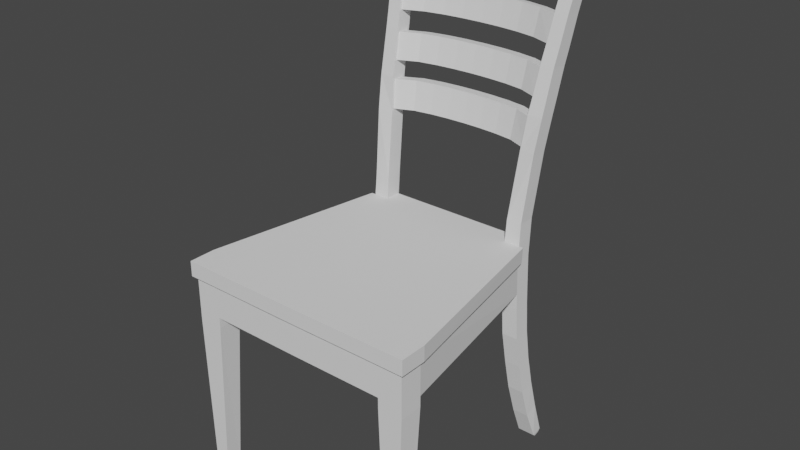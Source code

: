 # Source: Chair_model.blend  (saved by Blender 2.82.7; exported with 4.5.12 LTS)
import bpy
from mathutils import Matrix  # noqa: F401  (used for matrix-valued properties, if any)

bpy.ops.wm.read_factory_settings(use_empty=True)
scene = bpy.context.scene
scene.name = 'Scene'

# ---- collections
col_collection = bpy.data.collections.new('Collection'); scene.collection.children.link(col_collection)

# ---- world
world_world = bpy.data.worlds.new('World'); scene.world = world_world
world_world.use_nodes = True; world_world.node_tree.nodes.clear()
_N = world_world.node_tree.nodes; _L = world_world.node_tree.links
n0 = _N.new('ShaderNodeOutputWorld'); n0.name = 'World Output'; n0.location = (300, 300)
n1 = _N.new('ShaderNodeBackground'); n1.name = 'Background'; n1.location = (10, 300)
n1.inputs[0].default_value = (0.05088, 0.05088, 0.05088, 1.0)
_L.new(n1.outputs[0], n0.inputs[0])
n0.is_active_output = True
world_world.color = (0.05088, 0.05088, 0.05088)
world_world.use_sun_shadow = False
world_world.sun_shadow_jitter_overblur = 0.0

# ---- meshes
me_cube_001 = bpy.data.meshes.new('Cube.001')
me_cube_001.from_pydata([(0.7623, -1.178, -0.1075), (0.7623, -1.178, 0.2594), (0.7632, -0.9871, -0.1075), (0.7623, -0.9871, 0.2594), (0.962, -1.178, -0.1075), (0.962, -1.178, 0.2594), (0.9628, -0.9871, -0.1075), (0.962, -0.9871, 0.2594), (0.8134, -1.178, -1.447), (0.8166, -1.046, -1.447), (0.9224, -1.178, -1.447), (0.9255, -1.046, -1.447), (0.7623, -1.178, -0.02293), (0.7627, -0.9871, -0.02293), (0.9623, -0.9871, -0.02293), (0.962, -1.178, -0.02293), (0.57, 0.4838, 0.2594), (0.7034, 0.4838, 0.2594), (0.5791, 0.4838, -0.02293), (0.7122, 0.4838, -0.02293), (0.0, -1.181, -0.02293), (0.0, -1.181, 0.2594), (0.0, -0.9905, 0.2594), (0.0, -0.9905, -0.02293), (0.5704, 0.6226, 0.2594), (0.7038, 0.6226, 0.2594), (0.5796, 0.6226, -0.02293), (0.7128, 0.6226, -0.02293), (0.5838, 0.4838, -0.1505), (0.7169, 0.4838, -0.1505), (0.5845, 0.6226, -0.1505), (0.7176, 0.6226, -0.1505), (0.5951, 0.4906, -0.4189), (0.728, 0.4906, -0.4189), (0.5956, 0.629, -0.4076), (0.7285, 0.629, -0.4076), (0.6084, 0.5273, -0.6858), (0.7413, 0.5273, -0.6858), (0.6083, 0.6543, -0.6634), (0.7412, 0.6543, -0.6634), (0.6234, 0.5719, -0.9495), (0.7565, 0.5719, -0.9495), (0.6226, 0.6969, -0.9161), (0.7557, 0.6969, -0.9161), (0.6402, 0.6387, -1.208), (0.7751, 0.6387, -1.208), (0.6379, 0.7511, -1.164), (0.7718, 0.7511, -1.164), (0.6565, 0.7134, -1.434), (0.8001, 0.7134, -1.434), (0.6565, 0.8197, -1.431), (0.7901, 0.8197, -1.431), (0.6565, 0.7395, -1.455), (0.7969, 0.7395, -1.455), (0.6565, 0.7973, -1.454), (0.7901, 0.7973, -1.454), (0.0, 0.4838, 0.2594), (0.0, 0.4838, -0.02293), (0.0, 0.6226, 0.2594), (0.0, 0.6226, -0.02293), (0.5739, 0.5068, 0.5601), (0.6988, 0.5068, 0.5601), (0.5747, 0.6456, 0.5601), (0.6996, 0.6456, 0.5601), (0.7276, 0.9256, 2.536), (0.8369, 0.9256, 2.536), (0.7276, 1.054, 2.502), (0.8369, 1.054, 2.502), (0.6045, 0.6101, 1.112), (0.6496, 0.7306, 1.697), (0.6825, 0.8251, 2.068), (0.6832, 0.915, 2.05), (0.6507, 0.8275, 1.685), (0.6054, 0.7056, 1.106), (0.7276, 0.5746, 1.094), (0.7631, 0.7154, 1.719), (0.7934, 0.8102, 2.091), (0.729, 0.7123, 1.085), (0.7646, 0.8522, 1.702), (0.7944, 0.9354, 2.066), (0.6234, 0.6451, 1.343), (0.6357, 0.6794, 1.486), (0.6367, 0.7766, 1.475), (0.6244, 0.7425, 1.335), (0.7457, 0.629, 1.365), (0.7509, 0.6546, 1.468), (0.7471, 0.7665, 1.353), (0.7524, 0.7919, 1.454), (0.6638, 0.7741, 1.859), (0.6647, 0.8673, 1.845), (0.7732, 0.7495, 1.843), (0.7745, 0.8826, 1.823), (0.6964, 0.844, 2.217), (0.8057, 0.844, 2.217), (0.8064, 0.9651, 2.188), (0.6971, 0.9651, 2.188), (0.7223, 0.9118, 2.482), (0.8316, 0.9118, 2.482), (0.8318, 1.039, 2.449), (0.7225, 1.039, 2.449), (0.7205, 1.014, 2.435), (0.6989, 0.951, 2.212), (0.6984, 0.8684, 2.232), (0.7205, 0.9262, 2.458), (0.7225, 1.039, 2.449), (0.6971, 0.9651, 2.188), (0.6964, 0.844, 2.217), (0.7223, 0.9118, 2.482), (0.6841, 0.8102, 2.091), (0.6851, 0.9392, 2.066), (0.6618, 0.7495, 1.843), (0.6631, 0.8826, 1.823), (0.6342, 0.6546, 1.468), (0.6507, 0.7154, 1.719), (0.6522, 0.8522, 1.702), (0.6356, 0.7919, 1.454), (0.6262, 0.7665, 1.353), (0.604, 0.7235, 1.085), (0.6027, 0.5879, 1.094), (0.6248, 0.629, 1.365), (0.0, 1.132, 2.435), (0.0, 1.069, 2.212), (0.0, 0.9866, 2.232), (0.0, 1.044, 2.458), (0.0, 0.9432, 2.068), (0.0, 1.033, 2.05), (0.0, 0.8922, 1.859), (0.0, 0.9854, 1.845), (0.0, 0.7976, 1.486), (0.0, 0.8487, 1.697), (0.0, 0.9456, 1.685), (0.0, 0.8947, 1.475), (0.0, 0.8606, 1.335), (0.0, 0.8143, 1.106), (0.0, 0.7168, 1.112), (0.0, 0.7633, 1.343), (0.5404, 1.068, 2.435), (0.3603, 1.109, 2.435), (0.1801, 1.127, 2.435), (0.1801, 1.039, 2.458), (0.3602, 1.021, 2.458), (0.5404, 0.9801, 2.458), (0.5238, 0.9282, 2.232), (0.3492, 0.9651, 2.232), (0.1746, 0.9816, 2.232), (0.1747, 1.064, 2.212), (0.3494, 1.048, 2.212), (0.5241, 1.011, 2.212), (0.4978, 0.8417, 1.859), (0.3319, 0.873, 1.859), (0.1659, 0.8877, 1.859), (0.1662, 0.9809, 1.845), (0.3323, 0.9661, 1.845), (0.4985, 0.9348, 1.845), (0.5119, 0.8886, 2.068), (0.3413, 0.9228, 2.068), (0.1706, 0.9384, 2.068), (0.5124, 0.9784, 2.05), (0.3416, 1.013, 2.05), (0.1708, 1.028, 2.05), (0.4775, 0.8495, 1.475), (0.3184, 0.8772, 1.475), (0.1592, 0.8906, 1.475), (0.1627, 0.9413, 1.685), (0.3253, 0.9272, 1.685), (0.488, 0.8978, 1.685), (0.4872, 0.8012, 1.697), (0.3248, 0.8304, 1.697), (0.1624, 0.8444, 1.697), (0.1589, 0.7934, 1.486), (0.3179, 0.7801, 1.486), (0.4768, 0.7526, 1.486), (0.4683, 0.8177, 1.335), (0.3122, 0.8438, 1.335), (0.1561, 0.8566, 1.335), (0.1558, 0.7593, 1.343), (0.3117, 0.7465, 1.343), (0.4675, 0.7205, 1.343), (0.4534, 0.6773, 1.112), (0.3023, 0.7011, 1.112), (0.1511, 0.7131, 1.112), (0.1514, 0.8105, 1.106), (0.3027, 0.7985, 1.106), (0.4541, 0.7746, 1.106), (0.7623, -0.9871, 0.2594), (0.7627, -0.9871, -0.02293), (0.57, 0.4838, 0.2594), (0.5791, 0.4838, -0.02293), (0.0, -0.9905, 0.2594), (0.0, -0.9905, -0.02293), (0.0, 0.4838, 0.2594), (0.0, 0.4838, -0.02293)], [], [(14, 13, 18, 19), (14, 7, 5, 15), (15, 5, 1, 12), (4, 0, 8, 10), (9, 11, 10, 8), (2, 6, 11, 9), (0, 2, 9, 8), (6, 4, 10, 11), (4, 15, 12, 0), (6, 14, 15, 4), (2, 13, 14, 6), (0, 12, 13, 2), (19, 18, 28, 29), (7, 14, 19, 17), (57, 18, 187, 191), (13, 12, 20, 23), (12, 1, 21, 20), (22, 3, 184, 188), (26, 24, 25, 27), (24, 26, 59, 58), (17, 19, 27, 25), (16, 17, 61, 60), (31, 29, 33, 35), (27, 19, 29, 31), (26, 27, 31, 30), (18, 26, 30, 28), (32, 34, 38, 36), (30, 31, 35, 34), (28, 30, 34, 32), (29, 28, 32, 33), (37, 36, 40, 41), (33, 32, 36, 37), (35, 33, 37, 39), (34, 35, 39, 38), (43, 41, 45, 47), (39, 37, 41, 43), (38, 39, 43, 42), (36, 38, 42, 40), (44, 46, 50, 48), (42, 43, 47, 46), (40, 42, 46, 44), (41, 40, 44, 45), (51, 49, 53, 55), (45, 44, 48, 49), (47, 45, 49, 51), (46, 47, 51, 50), (53, 52, 54, 55), (50, 51, 55, 54), (48, 50, 54, 52), (49, 48, 52, 53), (99, 96, 64, 66), (26, 18, 57, 59), (3, 16, 186, 184), (24, 16, 60, 62), (25, 24, 62, 63), (17, 25, 63, 61), (64, 65, 67, 66), (96, 97, 65, 64), (97, 98, 67, 65), (98, 99, 66, 67), (63, 62, 117, 77), (87, 115, 114, 78), (61, 63, 77, 74), (85, 87, 78, 75), (91, 111, 109, 79), (60, 61, 74, 118), (112, 85, 75, 113), (90, 91, 79, 76), (62, 60, 118, 117), (163, 162, 131, 130), (110, 90, 76, 108), (109, 108, 76, 79), (175, 174, 132, 135), (116, 119, 112, 115), (118, 74, 84, 119), (119, 84, 85, 112), (74, 77, 86, 84), (84, 86, 87, 85), (77, 117, 116, 86), (86, 116, 115, 87), (114, 113, 110, 111), (113, 75, 90, 110), (75, 78, 91, 90), (78, 114, 111, 91), (79, 109, 95, 94), (76, 79, 94, 93), (108, 76, 93, 92), (109, 108, 92, 95), (94, 95, 99, 98), (93, 94, 98, 97), (92, 93, 97, 96), (99, 95, 105, 104), (139, 138, 120, 123), (92, 96, 107, 106), (96, 99, 104, 107), (95, 92, 106, 105), (151, 150, 126, 127), (101, 100, 104, 105), (102, 101, 105, 106), (103, 102, 106, 107), (100, 103, 107, 104), (71, 70, 108, 109), (88, 89, 111, 110), (70, 88, 110, 108), (89, 71, 109, 111), (69, 81, 112, 113), (72, 69, 113, 114), (82, 72, 114, 115), (81, 82, 115, 112), (73, 83, 116, 117), (68, 73, 117, 118), (80, 68, 118, 119), (83, 80, 119, 116), (102, 103, 141, 142), (145, 144, 122, 121), (144, 139, 123, 122), (138, 145, 121, 120), (137, 146, 145, 138), (150, 156, 124, 126), (156, 159, 125, 124), (159, 151, 127, 125), (136, 147, 146, 137), (169, 168, 129, 128), (162, 169, 128, 131), (168, 163, 130, 129), (100, 101, 147, 136), (181, 180, 134, 133), (180, 175, 135, 134), (174, 181, 133, 132), (142, 141, 140, 143), (143, 140, 139, 144), (101, 102, 142, 147), (147, 142, 143, 146), (146, 143, 144, 145), (103, 100, 136, 141), (141, 136, 137, 140), (140, 137, 138, 139), (71, 89, 153, 157), (157, 153, 152, 158), (158, 152, 151, 159), (70, 71, 157, 154), (154, 157, 158, 155), (155, 158, 159, 156), (88, 70, 154, 148), (148, 154, 155, 149), (149, 155, 156, 150), (89, 88, 148, 153), (153, 148, 149, 152), (152, 149, 150, 151), (69, 72, 165, 166), (166, 165, 164, 167), (167, 164, 163, 168), (82, 81, 171, 160), (160, 171, 170, 161), (161, 170, 169, 162), (81, 69, 166, 171), (171, 166, 167, 170), (170, 167, 168, 169), (72, 82, 160, 165), (165, 160, 161, 164), (164, 161, 162, 163), (83, 73, 183, 172), (172, 183, 182, 173), (173, 182, 181, 174), (68, 80, 177, 178), (178, 177, 176, 179), (179, 176, 175, 180), (73, 68, 178, 183), (183, 178, 179, 182), (182, 179, 180, 181), (80, 83, 172, 177), (177, 172, 173, 176), (176, 173, 174, 175), (188, 184, 185, 189), (185, 184, 186, 187), (187, 186, 190, 191), (13, 23, 189, 185), (18, 13, 185, 187), (16, 56, 190, 186), (21, 1, 184, 188), (7, 184, 1, 5), (17, 186, 184, 7)])
_uv = me_cube_001.uv_layers.new(name='UVMap')
_uv.uv.foreach_set('vector', [0.4326, 0.5, 0.4326, 0.25, 0.4326, 0.25, 0.4326, 0.5, 0.4326, 0.5, 0.625, 0.5, 0.625, 0.75, 0.4326, 0.75, 0.4326, 0.75, 0.625, 0.75, 0.625, 1.0, 0.4326, 1.0, 0.375, 0.75, 0.375, 1.0, 0.375, 1.0, 0.375, 0.75, 0.125, 0.5, 0.375, 0.5, 0.375, 0.75, 0.125, 0.75, 0.375, 0.25, 0.375, 0.5, 0.375, 0.5, 0.375, 0.25, 0.375, 0.0, 0.375, 0.25, 0.375, 0.25, 0.375, 0.0, 0.375, 0.5, 0.375, 0.75, 0.375, 0.75, 0.375, 0.5, 0.375, 0.75, 0.4326, 0.75, 0.4326, 1.0, 0.375, 1.0, 0.375, 0.5, 0.4326, 0.5, 0.4326, 0.75, 0.375, 0.75, 0.375, 0.25, 0.4326, 0.25, 0.4326, 0.5, 0.375, 0.5, 0.375, 0.0, 0.4326, 0.0, 0.4326, 0.25, 0.375, 0.25, 0.4326, 0.5, 0.4326, 0.25, 0.4326, 0.25, 0.4326, 0.5, 0.625, 0.5, 0.4326, 0.5, 0.4326, 0.5, 0.625, 0.5, 0.4326, 0.25, 0.4326, 0.25, 0.4326, 0.25, 0.4326, 0.25, 0.4326, 0.25, 0.4326, 0.0, 0.4326, 0.0, 0.4326, 0.25, 0.4326, 1.0, 0.625, 1.0, 0.625, 1.0, 0.4326, 1.0, 0.875, 0.5, 0.875, 0.5, 0.875, 0.5, 0.875, 0.5, 0.4326, 0.25, 0.625, 0.25, 0.625, 0.5, 0.4326, 0.5, 0.625, 0.25, 0.4326, 0.25, 0.4326, 0.25, 0.625, 0.25, 0.625, 0.5, 0.4326, 0.5, 0.4326, 0.5, 0.625, 0.5, 0.875, 0.5, 0.625, 0.5, 0.625, 0.5, 0.875, 0.5, 0.4326, 0.5, 0.4326, 0.5, 0.4326, 0.5, 0.4326, 0.5, 0.4326, 0.5, 0.4326, 0.5, 0.4326, 0.5, 0.4326, 0.5, 0.4326, 0.25, 0.4326, 0.5, 0.4326, 0.5, 0.4326, 0.25, 0.4326, 0.25, 0.4326, 0.25, 0.4326, 0.25, 0.4326, 0.25, 0.4326, 0.25, 0.4326, 0.25, 0.4326, 0.25, 0.4326, 0.25, 0.4326, 0.25, 0.4326, 0.5, 0.4326, 0.5, 0.4326, 0.25, 0.4326, 0.25, 0.4326, 0.25, 0.4326, 0.25, 0.4326, 0.25, 0.4326, 0.5, 0.4326, 0.25, 0.4326, 0.25, 0.4326, 0.5, 0.4326, 0.5, 0.4326, 0.25, 0.4326, 0.25, 0.4326, 0.5, 0.4326, 0.5, 0.4326, 0.25, 0.4326, 0.25, 0.4326, 0.5, 0.4326, 0.5, 0.4326, 0.5, 0.4326, 0.5, 0.4326, 0.5, 0.4326, 0.25, 0.4326, 0.5, 0.4326, 0.5, 0.4326, 0.25, 0.4326, 0.5, 0.4326, 0.5, 0.4326, 0.5, 0.4326, 0.5, 0.4326, 0.5, 0.4326, 0.5, 0.4326, 0.5, 0.4326, 0.5, 0.4326, 0.25, 0.4326, 0.5, 0.4326, 0.5, 0.4326, 0.25, 0.4326, 0.25, 0.4326, 0.25, 0.4326, 0.25, 0.4326, 0.25, 0.4326, 0.25, 0.4326, 0.25, 0.4326, 0.25, 0.4326, 0.25, 0.4326, 0.25, 0.4326, 0.5, 0.4326, 0.5, 0.4326, 0.25, 0.4326, 0.25, 0.4326, 0.25, 0.4326, 0.25, 0.4326, 0.25, 0.4326, 0.5, 0.4326, 0.25, 0.4326, 0.25, 0.4326, 0.5, 0.4326, 0.5, 0.4326, 0.5, 0.4326, 0.5, 0.4326, 0.5, 0.4326, 0.5, 0.4326, 0.25, 0.4326, 0.25, 0.4326, 0.5, 0.4326, 0.5, 0.4326, 0.5, 0.4326, 0.5, 0.4326, 0.5, 0.4326, 0.25, 0.4326, 0.5, 0.4326, 0.5, 0.4326, 0.25, 0.4326, 0.5, 0.4326, 0.25, 0.4326, 0.25, 0.4326, 0.5, 0.4326, 0.25, 0.4326, 0.5, 0.4326, 0.5, 0.4326, 0.25, 0.4326, 0.25, 0.4326, 0.25, 0.4326, 0.25, 0.4326, 0.25, 0.4326, 0.5, 0.4326, 0.25, 0.4326, 0.25, 0.4326, 0.5, 0.875, 0.5, 0.875, 0.5, 0.875, 0.5, 0.875, 0.5, 0.4326, 0.25, 0.4326, 0.25, 0.4326, 0.25, 0.4326, 0.25, 0.875, 0.5, 0.875, 0.5, 0.875, 0.5, 0.875, 0.5, 0.875, 0.5, 0.875, 0.5, 0.875, 0.5, 0.875, 0.5, 0.625, 0.5, 0.625, 0.25, 0.625, 0.25, 0.625, 0.5, 0.625, 0.5, 0.625, 0.5, 0.625, 0.5, 0.625, 0.5, 0.875, 0.5, 0.625, 0.5, 0.625, 0.5, 0.875, 0.5, 0.875, 0.5, 0.625, 0.5, 0.625, 0.5, 0.875, 0.5, 0.625, 0.5, 0.625, 0.5, 0.625, 0.5, 0.625, 0.5, 0.625, 0.5, 0.625, 0.25, 0.625, 0.25, 0.625, 0.5, 0.625, 0.5, 0.625, 0.25, 0.625, 0.25, 0.625, 0.5, 0.625, 0.5, 0.625, 0.25, 0.625, 0.25, 0.625, 0.5, 0.625, 0.5, 0.625, 0.5, 0.625, 0.5, 0.625, 0.5, 0.625, 0.5, 0.625, 0.5, 0.625, 0.5, 0.625, 0.5, 0.625, 0.5, 0.625, 0.25, 0.625, 0.25, 0.625, 0.5, 0.875, 0.5, 0.625, 0.5, 0.625, 0.5, 0.875, 0.5, 0.875, 0.5, 0.625, 0.5, 0.625, 0.5, 0.875, 0.5, 0.625, 0.5, 0.625, 0.5, 0.625, 0.5, 0.625, 0.5, 0.875, 0.5, 0.875, 0.5, 0.875, 0.5, 0.875, 0.5, 0.875, 0.5, 0.875, 0.5, 0.875, 0.5, 0.875, 0.5, 0.875, 0.5, 0.625, 0.5, 0.625, 0.5, 0.875, 0.5, 0.0, 0.0, 0.0, 0.0, 0.0, 0.0, 0.0, 0.0, 0.875, 0.5, 0.875, 0.5, 0.875, 0.5, 0.875, 0.5, 0.875, 0.5, 0.875, 0.5, 0.875, 0.5, 0.875, 0.5, 0.875, 0.5, 0.625, 0.5, 0.625, 0.5, 0.875, 0.5, 0.875, 0.5, 0.625, 0.5, 0.625, 0.5, 0.875, 0.5, 0.625, 0.5, 0.625, 0.5, 0.625, 0.5, 0.625, 0.5, 0.625, 0.5, 0.625, 0.5, 0.625, 0.5, 0.625, 0.5, 0.625, 0.5, 0.625, 0.25, 0.625, 0.25, 0.625, 0.5, 0.625, 0.5, 0.625, 0.25, 0.625, 0.25, 0.625, 0.5, 0.875, 0.5, 0.875, 0.5, 0.875, 0.5, 0.875, 0.5, 0.875, 0.5, 0.625, 0.5, 0.625, 0.5, 0.875, 0.5, 0.625, 0.5, 0.625, 0.5, 0.625, 0.5, 0.625, 0.5, 0.625, 0.5, 0.625, 0.25, 0.625, 0.25, 0.625, 0.5, 0.625, 0.5, 0.625, 0.25, 0.625, 0.25, 0.625, 0.5, 0.625, 0.5, 0.625, 0.5, 0.625, 0.5, 0.625, 0.5, 0.875, 0.5, 0.625, 0.5, 0.625, 0.5, 0.875, 0.5, 0.875, 0.5, 0.875, 0.5, 0.875, 0.5, 0.875, 0.5, 0.625, 0.5, 0.625, 0.25, 0.625, 0.25, 0.625, 0.5, 0.625, 0.5, 0.625, 0.5, 0.625, 0.5, 0.625, 0.5, 0.875, 0.5, 0.625, 0.5, 0.625, 0.5, 0.875, 0.5, 0.625, 0.25, 0.625, 0.25, 0.625, 0.25, 0.625, 0.25, 0.875, 0.5, 0.875, 0.5, 0.875, 0.5, 0.875, 0.5, 0.875, 0.5, 0.875, 0.5, 0.875, 0.5, 0.875, 0.5, 0.875, 0.5, 0.875, 0.5, 0.875, 0.5, 0.875, 0.5, 0.875, 0.5, 0.875, 0.5, 0.875, 0.5, 0.875, 0.5, 0.875, 0.5, 0.875, 0.5, 0.875, 0.5, 0.875, 0.5, 0.875, 0.5, 0.875, 0.5, 0.875, 0.5, 0.875, 0.5, 0.875, 0.5, 0.875, 0.5, 0.875, 0.5, 0.875, 0.5, 0.875, 0.5, 0.875, 0.5, 0.875, 0.5, 0.875, 0.5, 0.875, 0.5, 0.875, 0.5, 0.875, 0.5, 0.875, 0.5, 0.875, 0.5, 0.875, 0.5, 0.875, 0.5, 0.875, 0.5, 0.875, 0.5, 0.875, 0.5, 0.875, 0.5, 0.875, 0.5, 0.875, 0.5, 0.875, 0.5, 0.875, 0.5, 0.875, 0.5, 0.875, 0.5, 0.875, 0.5, 0.875, 0.5, 0.875, 0.5, 0.875, 0.5, 0.875, 0.5, 0.875, 0.5, 0.875, 0.5, 0.875, 0.5, 0.875, 0.5, 0.875, 0.5, 0.875, 0.5, 0.875, 0.5, 0.875, 0.5, 0.875, 0.5, 0.875, 0.5, 0.875, 0.5, 0.875, 0.5, 0.875, 0.5, 0.875, 0.5, 0.875, 0.5, 0.875, 0.5, 0.875, 0.5, 0.875, 0.5, 0.875, 0.5, 0.875, 0.5, 0.875, 0.5, 0.875, 0.5, 0.875, 0.5, 0.875, 0.5, 0.875, 0.5, 0.875, 0.5, 0.875, 0.5, 0.875, 0.5, 0.875, 0.5, 0.875, 0.5, 0.875, 0.5, 0.875, 0.5, 0.875, 0.5, 0.875, 0.5, 0.875, 0.5, 0.875, 0.5, 0.875, 0.5, 0.875, 0.5, 0.875, 0.5, 0.875, 0.5, 0.875, 0.5, 0.875, 0.5, 0.875, 0.5, 0.875, 0.5, 0.875, 0.5, 0.875, 0.5, 0.875, 0.5, 0.875, 0.5, 0.875, 0.5, 0.875, 0.5, 0.875, 0.5, 0.875, 0.5, 0.875, 0.5, 0.875, 0.5, 0.875, 0.5, 0.875, 0.5, 0.875, 0.5, 0.875, 0.5, 0.875, 0.5, 0.875, 0.5, 0.875, 0.5, 0.875, 0.5, 0.875, 0.5, 0.875, 0.5, 0.875, 0.5, 0.875, 0.5, 0.875, 0.5, 0.875, 0.5, 0.875, 0.5, 0.875, 0.5, 0.875, 0.5, 0.875, 0.5, 0.875, 0.5, 0.875, 0.5, 0.875, 0.5, 0.875, 0.5, 0.875, 0.5, 0.875, 0.5, 0.875, 0.5, 0.875, 0.5, 0.875, 0.5, 0.875, 0.5, 0.875, 0.5, 0.875, 0.5, 0.875, 0.5, 0.875, 0.5, 0.875, 0.5, 0.875, 0.5, 0.875, 0.5, 0.875, 0.5, 0.875, 0.5, 0.875, 0.5, 0.875, 0.5, 0.875, 0.5, 0.875, 0.5, 0.875, 0.5, 0.875, 0.5, 0.875, 0.5, 0.875, 0.5, 0.875, 0.5, 0.875, 0.5, 0.875, 0.5, 0.875, 0.5, 0.875, 0.5, 0.875, 0.5, 0.875, 0.5, 0.875, 0.5, 0.875, 0.5, 0.875, 0.5, 0.875, 0.5, 0.875, 0.5, 0.875, 0.5, 0.875, 0.5, 0.875, 0.5, 0.875, 0.5, 0.875, 0.5, 0.875, 0.5, 0.875, 0.5, 0.875, 0.5, 0.875, 0.5, 0.875, 0.5, 0.875, 0.5, 0.875, 0.5, 0.875, 0.5, 0.875, 0.5, 0.875, 0.5, 0.875, 0.5, 0.875, 0.5, 0.875, 0.5, 0.875, 0.5, 0.875, 0.5, 0.875, 0.5, 0.875, 0.5, 0.875, 0.5, 0.875, 0.5, 0.875, 0.5, 0.875, 0.5, 0.875, 0.5, 0.875, 0.5, 0.875, 0.5, 0.875, 0.5, 0.875, 0.5, 0.875, 0.5, 0.875, 0.5, 0.875, 0.5, 0.875, 0.5, 0.875, 0.5, 0.875, 0.5, 0.875, 0.5, 0.875, 0.5, 0.875, 0.5, 0.875, 0.5, 0.875, 0.5, 0.875, 0.5, 0.875, 0.5, 0.875, 0.5, 0.875, 0.5, 0.875, 0.5, 0.875, 0.5, 0.875, 0.5, 0.875, 0.5, 0.875, 0.5, 0.875, 0.5, 0.875, 0.5, 0.875, 0.5, 0.875, 0.5, 0.875, 0.5, 0.875, 0.5, 0.875, 0.5, 0.875, 0.5, 0.875, 0.5, 0.875, 0.5, 0.875, 0.5, 0.875, 0.5, 0.875, 0.5, 0.875, 0.5, 0.875, 0.5, 0.875, 0.5, 0.875, 0.5, 0.875, 0.5, 0.875, 0.5, 0.875, 0.5, 0.875, 0.5, 0.875, 0.5, 0.875, 0.5, 0.875, 0.5, 0.875, 0.5, 0.875, 0.5, 0.875, 0.5, 0.875, 0.5, 0.875, 0.5, 0.875, 0.5, 0.875, 0.5, 0.875, 0.5, 0.875, 0.5, 0.875, 0.5, 0.875, 0.5, 0.875, 0.5, 0.875, 0.5, 0.875, 0.5, 0.875, 0.5, 0.875, 0.5, 0.875, 0.5, 0.875, 0.5, 0.875, 0.5, 0.875, 0.5, 0.875, 0.5, 0.875, 0.5, 0.875, 0.5, 0.875, 0.5, 0.875, 0.5, 0.875, 0.5, 0.875, 0.5, 0.875, 0.5, 0.875, 0.5, 0.875, 0.5, 0.875, 0.5, 0.875, 0.5, 0.875, 0.5, 0.875, 0.5, 0.875, 0.5, 0.875, 0.5, 0.875, 0.5, 0.875, 0.5, 0.875, 0.5, 0.875, 0.5, 0.875, 0.5, 0.875, 0.5, 0.875, 0.5, 0.875, 0.5, 0.875, 0.5, 0.875, 0.5, 0.875, 0.5, 0.875, 0.5, 0.875, 0.5, 0.875, 0.5, 0.875, 0.5, 0.875, 0.5, 0.875, 0.5, 0.875, 0.5, 0.875, 0.5, 0.875, 0.5, 0.875, 0.5, 0.875, 0.5, 0.875, 0.5, 0.875, 0.5, 0.875, 0.5, 0.875, 0.5, 0.875, 0.5, 0.875, 0.5, 0.875, 0.5, 0.875, 0.5, 0.875, 0.5, 0.875, 0.5, 0.875, 0.5, 0.875, 0.5, 0.875, 0.5, 0.875, 0.5, 0.875, 0.5, 0.875, 0.5, 0.875, 0.5, 0.875, 0.5, 0.875, 0.5, 0.875, 0.5, 0.875, 0.5, 0.875, 0.5, 0.875, 0.5, 0.875, 0.5, 0.875, 0.5, 0.875, 0.5, 0.875, 0.5, 0.875, 0.5, 0.4326, 0.25, 0.4326, 0.25, 0.4326, 0.25, 0.875, 0.5, 0.875, 0.5, 0.4326, 0.25, 0.4326, 0.25, 0.875, 0.5, 0.875, 0.5, 0.4326, 0.25, 0.4326, 0.25, 0.4326, 0.25, 0.4326, 0.25, 0.4326, 0.25, 0.4326, 0.25, 0.4326, 0.25, 0.4326, 0.25, 0.4326, 0.25, 0.875, 0.5, 0.875, 0.5, 0.875, 0.5, 0.875, 0.5, 0.625, 1.0, 0.625, 1.0, 0.875, 0.5, 0.875, 0.5, 0.625, 0.5, 0.875, 0.5, 0.625, 1.0, 0.625, 0.75, 0.0, 0.0, 0.0, 0.0, 0.0, 0.0, 0.0, 0.0])
me_cube_001.use_remesh_fix_poles = True
me_cube_001.use_remesh_preserve_attributes = False
me_cube_001.use_mirror_vertex_groups = False
me_cube_001.update()
me_cube_004 = bpy.data.meshes.new('Cube.004')
me_cube_004.from_pydata([(0.7623, -1.178, 0.2577), (0.7623, -0.9871, 0.2577), (0.962, -0.9871, 0.2577), (0.962, -1.178, 0.2577), (0.574, 0.4838, 0.2577), (0.7076, 0.4838, 0.2577), (0.0, -1.181, 0.2577), (0.0, -0.9905, 0.2577), (0.5747, 0.6226, 0.2577), (0.0, 0.4838, 0.2577), (0.0, 0.6226, 0.2577), (0.7623, -1.208, 0.2577), (0.7623, -0.9871, 0.2577), (0.9921, -0.9871, 0.2577), (0.9921, -1.208, 0.2577), (0.574, 0.4838, 0.2577), (0.7377, 0.4838, 0.2577), (0.0, -1.211, 0.2577), (0.0, -0.9905, 0.2577), (0.5747, 0.6226, 0.2577), (0.0, 0.4838, 0.2577), (0.0, 0.6226, 0.2577), (0.7623, -1.208, 0.3829), (0.7623, -0.9871, 0.3829), (0.9921, -0.9871, 0.3829), (0.9921, -1.208, 0.3829), (0.574, 0.4929, 0.3829), (0.7377, 0.4929, 0.3829), (0.0, -1.211, 0.3829), (0.0, -0.9905, 0.3829), (0.5747, 0.6226, 0.3829), (0.0, 0.4838, 0.3829), (0.0, 0.6226, 0.3829)], [], [(0, 6, 7, 1), (2, 3, 0, 1), (1, 4, 5, 2), (4, 9, 10, 8), (11, 14, 25, 22), (15, 12, 18, 20), (17, 11, 22, 28), (4, 1, 12, 15), (9, 4, 15, 20), (0, 3, 14, 11), (4, 8, 19, 15), (5, 4, 15, 16), (1, 7, 18, 12), (2, 5, 16, 13), (8, 10, 21, 19), (3, 2, 13, 14), (6, 0, 11, 17), (22, 23, 29, 28), (24, 23, 22, 25), (23, 24, 27, 26), (26, 30, 32, 31), (15, 19, 30, 26), (16, 15, 26, 27), (26, 31, 29, 23), (13, 16, 27, 24), (19, 21, 32, 30), (14, 13, 24, 25)])
_uv = me_cube_004.uv_layers.new(name='UVMap')
_uv.uv.foreach_set('vector', [0.875, 0.75, 0.875, 0.75, 0.875, 0.5, 0.875, 0.5, 0.625, 0.5, 0.625, 0.75, 0.875, 0.75, 0.875, 0.5, 0.875, 0.5, 0.875, 0.5, 0.625, 0.5, 0.625, 0.5, 0.875, 0.5, 0.875, 0.5, 0.875, 0.5, 0.875, 0.5, 0.875, 0.75, 0.625, 0.75, 0.625, 0.75, 0.875, 0.75, 0.875, 0.5, 0.875, 0.5, 0.875, 0.5, 0.875, 0.5, 0.875, 0.75, 0.875, 0.75, 0.875, 0.75, 0.875, 0.75, 0.875, 0.5, 0.875, 0.5, 0.875, 0.5, 0.875, 0.5, 0.875, 0.5, 0.875, 0.5, 0.875, 0.5, 0.875, 0.5, 0.875, 0.75, 0.625, 0.75, 0.625, 0.75, 0.875, 0.75, 0.875, 0.5, 0.875, 0.5, 0.875, 0.5, 0.875, 0.5, 0.625, 0.5, 0.875, 0.5, 0.875, 0.5, 0.625, 0.5, 0.875, 0.5, 0.875, 0.5, 0.875, 0.5, 0.875, 0.5, 0.625, 0.5, 0.625, 0.5, 0.625, 0.5, 0.625, 0.5, 0.875, 0.5, 0.875, 0.5, 0.875, 0.5, 0.875, 0.5, 0.625, 0.75, 0.625, 0.5, 0.625, 0.5, 0.625, 0.75, 0.875, 0.75, 0.875, 0.75, 0.875, 0.75, 0.875, 0.75, 0.875, 0.75, 0.875, 0.5, 0.875, 0.5, 0.875, 0.75, 0.625, 0.5, 0.875, 0.5, 0.875, 0.75, 0.625, 0.75, 0.875, 0.5, 0.625, 0.5, 0.625, 0.5, 0.875, 0.5, 0.875, 0.5, 0.875, 0.5, 0.875, 0.5, 0.875, 0.5, 0.875, 0.5, 0.875, 0.5, 0.875, 0.5, 0.875, 0.5, 0.625, 0.5, 0.875, 0.5, 0.875, 0.5, 0.625, 0.5, 0.875, 0.5, 0.875, 0.5, 0.875, 0.5, 0.875, 0.5, 0.625, 0.5, 0.625, 0.5, 0.625, 0.5, 0.625, 0.5, 0.875, 0.5, 0.875, 0.5, 0.875, 0.5, 0.875, 0.5, 0.625, 0.75, 0.625, 0.5, 0.625, 0.5, 0.625, 0.75])
me_cube_004.use_remesh_fix_poles = True
me_cube_004.use_remesh_preserve_attributes = False
me_cube_004.use_mirror_vertex_groups = False
me_cube_004.update()

# ---- objects
ob_empty = bpy.data.objects.new('Empty', None)
ob_empty_001 = bpy.data.objects.new('Empty.001', None)
ob_empty_002 = bpy.data.objects.new('Empty.002', None)
ob_wood = bpy.data.objects.new('Wood', me_cube_001)
ob_cushion = bpy.data.objects.new('Cushion', me_cube_004)

# ---- transforms, parenting, visibility, modifiers, constraints
ob_empty.location = (-0.04586, 0.6954, 0.5773)
ob_empty.rotation_euler = (1.571, -0.0, -0.0)
ob_empty.scale = (0.2692, 0.2692, 0.2692)
ob_empty.empty_display_type = 'IMAGE'
ob_empty.empty_display_size = 5.0
ob_empty.use_empty_image_alpha = True
ob_empty.color = (1.0, 1.0, 1.0, 0.5)
ob_empty.lineart.crease_threshold = 0.0
ob_empty_001.location = (-0.7259, 0.04656, 0.5653)
ob_empty_001.rotation_euler = (1.571, -0.0, 4.712)
ob_empty_001.scale = (0.2692, 0.2692, 0.2692)
ob_empty_001.empty_display_type = 'IMAGE'
ob_empty_001.empty_display_size = 5.0
ob_empty_001.use_empty_image_alpha = True
ob_empty_001.color = (1.0, 1.0, 1.0, 0.5)
ob_empty_001.lineart.crease_threshold = 0.0
ob_empty_002.location = (-0.04586, 0.04656, -0.01587)
ob_empty_002.rotation_euler = (0.0, -0.0, -0.4363)
ob_empty_002.scale = (0.2692, 0.2692, 0.2692)
ob_empty_002.empty_display_type = 'IMAGE'
ob_empty_002.empty_display_size = 5.0
ob_empty_002.use_empty_image_alpha = True
ob_empty_002.color = (1.0, 1.0, 1.0, 0.08042)
ob_empty_002.lineart.crease_threshold = 0.0
ob_wood.location = (-0.04586, 0.04656, 0.3916)
ob_wood.scale = (0.2692, 0.2692, 0.2692)
ob_wood.lineart.crease_threshold = 0.0
_m = ob_wood.modifiers.new('Mirror', 'MIRROR')
_m.use_clip = True
ob_cushion.location = (-0.04586, 0.04656, 0.3916)
ob_cushion.scale = (0.2692, 0.2692, 0.2692)
ob_cushion.lineart.crease_threshold = 0.0
_m = ob_cushion.modifiers.new('Mirror', 'MIRROR')
_m.use_clip = True

# ---- collection membership
col_collection.objects.link(ob_empty)
col_collection.objects.link(ob_empty_001)
col_collection.objects.link(ob_empty_002)
col_collection.objects.link(ob_wood)
col_collection.objects.link(ob_cushion)

# ---- scene / render settings (as saved in the file)
scene.frame_start = 1; scene.frame_end = 250; scene.frame_set(1)
scene.render.engine = 'BLENDER_EEVEE_NEXT'
scene.cycles.use_denoising = False
scene.cycles.samples = 128
scene.cycles.sampling_pattern = 'TABULATED_SOBOL'
scene.cycles.use_adaptive_sampling = False
scene.cycles.use_light_tree = False
scene.view_settings.view_transform = 'Filmic'
bpy.context.view_layer.update()

# ---- added for rendering (the .blend has no active camera and no usable light): camera, sun
cam_auto = bpy.data.cameras.new('AutoCamera')
cam_auto.lens = 50.0
cam_auto.sensor_width = 36.0
cam_auto.clip_end = 1000.0
ob_auto_camera = bpy.data.objects.new('AutoCamera', cam_auto)
scene.collection.objects.link(ob_auto_camera)
ob_auto_camera.location = (1.20834, -1.46915, 1.54047)
ob_auto_camera.rotation_euler = (1.09748, -7.21219e-08, 0.694738)
scene.camera = ob_auto_camera
light_auto_sun = bpy.data.lights.new('AutoSun', 'SUN')
light_auto_sun.energy = 3.0
light_auto_sun.angle = 0.0523599
ob_auto_sun = bpy.data.objects.new('AutoSun', light_auto_sun)
scene.collection.objects.link(ob_auto_sun)
ob_auto_sun.rotation_euler = (0.872665, 0.174533, 0.523599)
bpy.context.view_layer.update()
